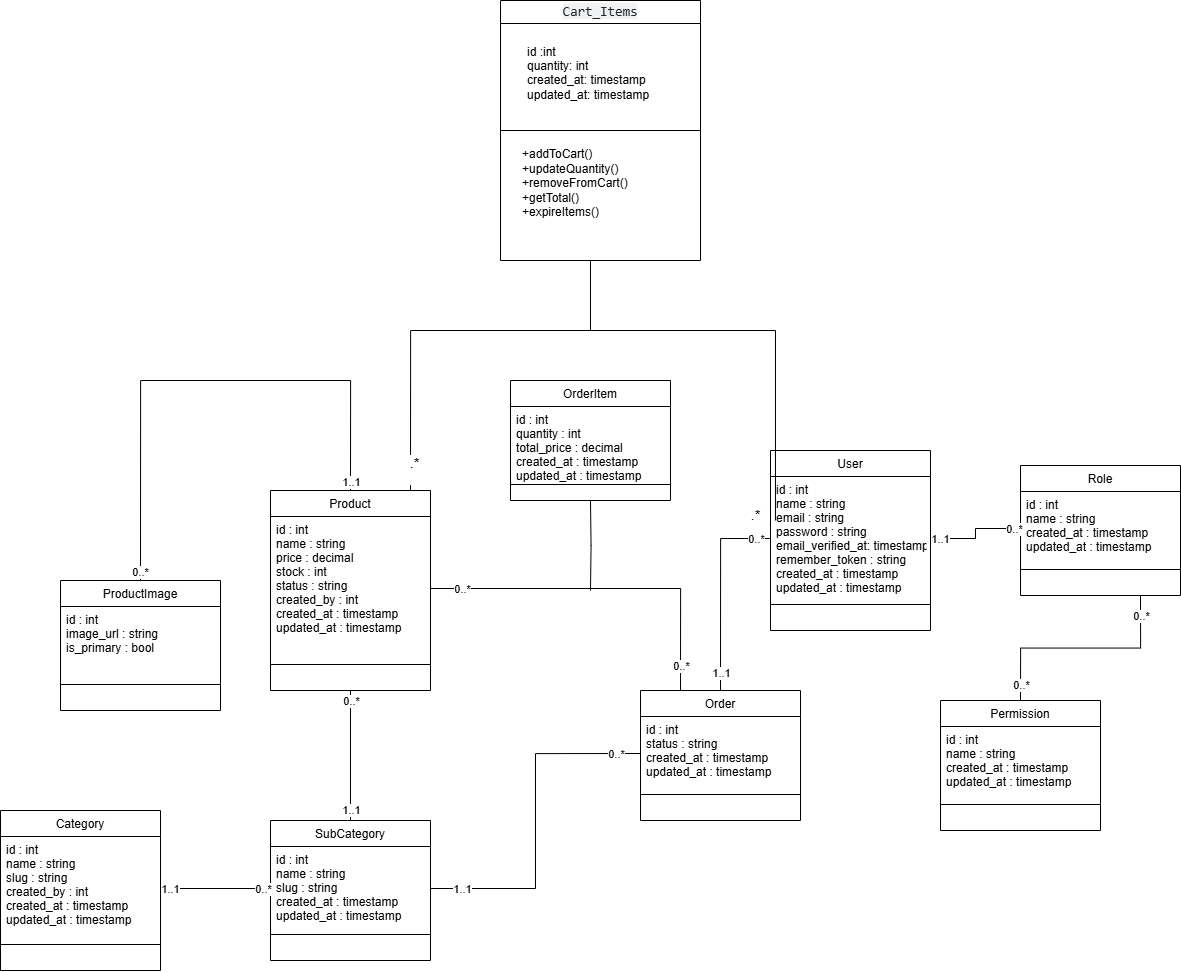

The diagram above was exported from draw.io. Its source (the exported page's mxGraphModel, read from the mxfile embedded in the PNG):
<mxGraphModel dx="3717" dy="2222" grid="1" gridSize="10" guides="1" tooltips="1" connect="1" arrows="1" fold="1" page="1" pageScale="1" pageWidth="850" pageHeight="1100" math="0" shadow="0" extFonts="Permanent Marker^https://fonts.googleapis.com/css?family=Permanent+Marker">
  <root>
    <mxCell id="0" />
    <mxCell id="1" parent="0" />
    <mxCell id="xQW4wpPQK0H-Veu8reeu-1" value=" User " style="swimlane;fontStyle=0;align=center;verticalAlign=top;childLayout=stackLayout;horizontal=1;startSize=26;horizontalStack=0;resizeParent=1;resizeLast=0;collapsible=1;marginBottom=0;rounded=0;shadow=0;strokeWidth=1;" parent="1" vertex="1">
      <mxGeometry x="480" y="130" width="160" height="180" as="geometry">
        <mxRectangle x="230" y="140" width="160" height="26" as="alternateBounds" />
      </mxGeometry>
    </mxCell>
    <mxCell id="xQW4wpPQK0H-Veu8reeu-2" value="id : int         &#10;name : string    &#10;email : string   &#10;password : string&#10;email_verified_at: timestamp&#10;remember_token : string&#10;created_at : timestamp &#10;updated_at : timestamp&#10;" style="text;align=left;verticalAlign=top;spacingLeft=4;spacingRight=4;overflow=hidden;rotatable=0;points=[[0,0.5],[1,0.5]];portConstraint=eastwest;" parent="xQW4wpPQK0H-Veu8reeu-1" vertex="1">
      <mxGeometry y="26" width="160" height="124" as="geometry" />
    </mxCell>
    <mxCell id="xQW4wpPQK0H-Veu8reeu-3" value="" style="line;html=1;strokeWidth=1;align=left;verticalAlign=middle;spacingTop=-1;spacingLeft=3;spacingRight=3;rotatable=0;labelPosition=right;points=[];portConstraint=eastwest;" parent="xQW4wpPQK0H-Veu8reeu-1" vertex="1">
      <mxGeometry y="150" width="160" height="8" as="geometry" />
    </mxCell>
    <mxCell id="xQW4wpPQK0H-Veu8reeu-4" value="Role" style="swimlane;fontStyle=0;align=center;verticalAlign=top;childLayout=stackLayout;horizontal=1;startSize=26;horizontalStack=0;resizeParent=1;resizeLast=0;collapsible=1;marginBottom=0;rounded=0;shadow=0;strokeWidth=1;" parent="1" vertex="1">
      <mxGeometry x="730" y="145" width="160" height="130" as="geometry">
        <mxRectangle x="230" y="140" width="160" height="26" as="alternateBounds" />
      </mxGeometry>
    </mxCell>
    <mxCell id="xQW4wpPQK0H-Veu8reeu-5" value="id : int        &#10;name : string   &#10;created_at : timestamp&#10;updated_at : timestamp" style="text;align=left;verticalAlign=top;spacingLeft=4;spacingRight=4;overflow=hidden;rotatable=0;points=[[0,0.5],[1,0.5]];portConstraint=eastwest;" parent="xQW4wpPQK0H-Veu8reeu-4" vertex="1">
      <mxGeometry y="26" width="160" height="74" as="geometry" />
    </mxCell>
    <mxCell id="xQW4wpPQK0H-Veu8reeu-6" value="" style="line;html=1;strokeWidth=1;align=left;verticalAlign=middle;spacingTop=-1;spacingLeft=3;spacingRight=3;rotatable=0;labelPosition=right;points=[];portConstraint=eastwest;" parent="xQW4wpPQK0H-Veu8reeu-4" vertex="1">
      <mxGeometry y="100" width="160" height="8" as="geometry" />
    </mxCell>
    <mxCell id="xQW4wpPQK0H-Veu8reeu-7" value="Permission" style="swimlane;fontStyle=0;align=center;verticalAlign=top;childLayout=stackLayout;horizontal=1;startSize=26;horizontalStack=0;resizeParent=1;resizeLast=0;collapsible=1;marginBottom=0;rounded=0;shadow=0;strokeWidth=1;" parent="1" vertex="1">
      <mxGeometry x="650" y="380" width="160" height="130" as="geometry">
        <mxRectangle x="230" y="140" width="160" height="26" as="alternateBounds" />
      </mxGeometry>
    </mxCell>
    <mxCell id="xQW4wpPQK0H-Veu8reeu-8" value="id : int         &#10;name : string    &#10;created_at : timestamp &#10;updated_at : timestamp " style="text;align=left;verticalAlign=top;spacingLeft=4;spacingRight=4;overflow=hidden;rotatable=0;points=[[0,0.5],[1,0.5]];portConstraint=eastwest;" parent="xQW4wpPQK0H-Veu8reeu-7" vertex="1">
      <mxGeometry y="26" width="160" height="74" as="geometry" />
    </mxCell>
    <mxCell id="xQW4wpPQK0H-Veu8reeu-9" value="" style="line;html=1;strokeWidth=1;align=left;verticalAlign=middle;spacingTop=-1;spacingLeft=3;spacingRight=3;rotatable=0;labelPosition=right;points=[];portConstraint=eastwest;" parent="xQW4wpPQK0H-Veu8reeu-7" vertex="1">
      <mxGeometry y="100" width="160" height="8" as="geometry" />
    </mxCell>
    <mxCell id="xQW4wpPQK0H-Veu8reeu-10" value="Category" style="swimlane;fontStyle=0;align=center;verticalAlign=top;childLayout=stackLayout;horizontal=1;startSize=26;horizontalStack=0;resizeParent=1;resizeLast=0;collapsible=1;marginBottom=0;rounded=0;shadow=0;strokeWidth=1;" parent="1" vertex="1">
      <mxGeometry x="-290" y="490" width="160" height="160" as="geometry">
        <mxRectangle x="230" y="140" width="160" height="26" as="alternateBounds" />
      </mxGeometry>
    </mxCell>
    <mxCell id="xQW4wpPQK0H-Veu8reeu-11" value="id : int        &#10;name : string   &#10;slug : string    &#10;created_by : int&#10;created_at : timestamp &#10;updated_at : timestamp " style="text;align=left;verticalAlign=top;spacingLeft=4;spacingRight=4;overflow=hidden;rotatable=0;points=[[0,0.5],[1,0.5]];portConstraint=eastwest;" parent="xQW4wpPQK0H-Veu8reeu-10" vertex="1">
      <mxGeometry y="26" width="160" height="104" as="geometry" />
    </mxCell>
    <mxCell id="xQW4wpPQK0H-Veu8reeu-12" value="" style="line;html=1;strokeWidth=1;align=left;verticalAlign=middle;spacingTop=-1;spacingLeft=3;spacingRight=3;rotatable=0;labelPosition=right;points=[];portConstraint=eastwest;" parent="xQW4wpPQK0H-Veu8reeu-10" vertex="1">
      <mxGeometry y="130" width="160" height="8" as="geometry" />
    </mxCell>
    <mxCell id="xQW4wpPQK0H-Veu8reeu-13" value="Product" style="swimlane;fontStyle=0;align=center;verticalAlign=top;childLayout=stackLayout;horizontal=1;startSize=26;horizontalStack=0;resizeParent=1;resizeLast=0;collapsible=1;marginBottom=0;rounded=0;shadow=0;strokeWidth=1;" parent="1" vertex="1">
      <mxGeometry x="-20" y="170" width="160" height="200" as="geometry">
        <mxRectangle x="230" y="140" width="160" height="26" as="alternateBounds" />
      </mxGeometry>
    </mxCell>
    <mxCell id="xQW4wpPQK0H-Veu8reeu-14" value="id : int         &#10;name : string    &#10;price : decimal  &#10;stock : int      &#10;status : string&#10;created_by : int &#10;created_at : timestamp &#10;updated_at : timestamp " style="text;align=left;verticalAlign=top;spacingLeft=4;spacingRight=4;overflow=hidden;rotatable=0;points=[[0,0.5],[1,0.5]];portConstraint=eastwest;" parent="xQW4wpPQK0H-Veu8reeu-13" vertex="1">
      <mxGeometry y="26" width="160" height="144" as="geometry" />
    </mxCell>
    <mxCell id="xQW4wpPQK0H-Veu8reeu-15" value="" style="line;html=1;strokeWidth=1;align=left;verticalAlign=middle;spacingTop=-1;spacingLeft=3;spacingRight=3;rotatable=0;labelPosition=right;points=[];portConstraint=eastwest;" parent="xQW4wpPQK0H-Veu8reeu-13" vertex="1">
      <mxGeometry y="170" width="160" height="8" as="geometry" />
    </mxCell>
    <mxCell id="xQW4wpPQK0H-Veu8reeu-16" value="ProductImage" style="swimlane;fontStyle=0;align=center;verticalAlign=top;childLayout=stackLayout;horizontal=1;startSize=26;horizontalStack=0;resizeParent=1;resizeLast=0;collapsible=1;marginBottom=0;rounded=0;shadow=0;strokeWidth=1;" parent="1" vertex="1">
      <mxGeometry x="-230" y="260" width="160" height="130" as="geometry">
        <mxRectangle x="230" y="140" width="160" height="26" as="alternateBounds" />
      </mxGeometry>
    </mxCell>
    <mxCell id="xQW4wpPQK0H-Veu8reeu-17" value="id : int&#10;image_url : string&#10;is_primary : bool" style="text;align=left;verticalAlign=top;spacingLeft=4;spacingRight=4;overflow=hidden;rotatable=0;points=[[0,0.5],[1,0.5]];portConstraint=eastwest;" parent="xQW4wpPQK0H-Veu8reeu-16" vertex="1">
      <mxGeometry y="26" width="160" height="74" as="geometry" />
    </mxCell>
    <mxCell id="xQW4wpPQK0H-Veu8reeu-18" value="" style="line;html=1;strokeWidth=1;align=left;verticalAlign=middle;spacingTop=-1;spacingLeft=3;spacingRight=3;rotatable=0;labelPosition=right;points=[];portConstraint=eastwest;" parent="xQW4wpPQK0H-Veu8reeu-16" vertex="1">
      <mxGeometry y="100" width="160" height="8" as="geometry" />
    </mxCell>
    <mxCell id="xQW4wpPQK0H-Veu8reeu-19" value="Order" style="swimlane;fontStyle=0;align=center;verticalAlign=top;childLayout=stackLayout;horizontal=1;startSize=26;horizontalStack=0;resizeParent=1;resizeLast=0;collapsible=1;marginBottom=0;rounded=0;shadow=0;strokeWidth=1;" parent="1" vertex="1">
      <mxGeometry x="350" y="370" width="160" height="130" as="geometry">
        <mxRectangle x="230" y="140" width="160" height="26" as="alternateBounds" />
      </mxGeometry>
    </mxCell>
    <mxCell id="xQW4wpPQK0H-Veu8reeu-20" value="id : int        &#10;status : string&#10;created_at : timestamp&#10;updated_at : timestamp" style="text;align=left;verticalAlign=top;spacingLeft=4;spacingRight=4;overflow=hidden;rotatable=0;points=[[0,0.5],[1,0.5]];portConstraint=eastwest;" parent="xQW4wpPQK0H-Veu8reeu-19" vertex="1">
      <mxGeometry y="26" width="160" height="74" as="geometry" />
    </mxCell>
    <mxCell id="xQW4wpPQK0H-Veu8reeu-21" value="" style="line;html=1;strokeWidth=1;align=left;verticalAlign=middle;spacingTop=-1;spacingLeft=3;spacingRight=3;rotatable=0;labelPosition=right;points=[];portConstraint=eastwest;" parent="xQW4wpPQK0H-Veu8reeu-19" vertex="1">
      <mxGeometry y="100" width="160" height="8" as="geometry" />
    </mxCell>
    <mxCell id="xQW4wpPQK0H-Veu8reeu-22" value="" style="endArrow=none;html=1;rounded=0;exitX=0.5;exitY=0;exitDx=0;exitDy=0;entryX=0.5;entryY=0;entryDx=0;entryDy=0;edgeStyle=orthogonalEdgeStyle;" parent="1" source="xQW4wpPQK0H-Veu8reeu-16" target="xQW4wpPQK0H-Veu8reeu-13" edge="1">
      <mxGeometry width="50" height="50" relative="1" as="geometry">
        <mxPoint x="50" y="360" as="sourcePoint" />
        <mxPoint x="100" y="310" as="targetPoint" />
        <Array as="points">
          <mxPoint x="-150" y="60" />
          <mxPoint x="60" y="60" />
        </Array>
      </mxGeometry>
    </mxCell>
    <mxCell id="xQW4wpPQK0H-Veu8reeu-23" value="1..1" style="edgeLabel;html=1;align=center;verticalAlign=middle;resizable=0;points=[];" parent="xQW4wpPQK0H-Veu8reeu-22" vertex="1" connectable="0">
      <mxGeometry x="0.9647" relative="1" as="geometry">
        <mxPoint as="offset" />
      </mxGeometry>
    </mxCell>
    <mxCell id="xQW4wpPQK0H-Veu8reeu-24" value="0..*" style="edgeLabel;html=1;align=center;verticalAlign=middle;resizable=0;points=[];" parent="xQW4wpPQK0H-Veu8reeu-22" vertex="1" connectable="0">
      <mxGeometry x="-0.9636" y="1" relative="1" as="geometry">
        <mxPoint as="offset" />
      </mxGeometry>
    </mxCell>
    <mxCell id="xQW4wpPQK0H-Veu8reeu-25" value="SubCategory" style="swimlane;fontStyle=0;align=center;verticalAlign=top;childLayout=stackLayout;horizontal=1;startSize=26;horizontalStack=0;resizeParent=1;resizeLast=0;collapsible=1;marginBottom=0;rounded=0;shadow=0;strokeWidth=1;" parent="1" vertex="1">
      <mxGeometry x="-20" y="500" width="160" height="140" as="geometry">
        <mxRectangle x="230" y="140" width="160" height="26" as="alternateBounds" />
      </mxGeometry>
    </mxCell>
    <mxCell id="xQW4wpPQK0H-Veu8reeu-26" value="id : int         &#10;name : string    &#10;slug : string &#10;created_at : timestamp &#10;updated_at : timestamp " style="text;align=left;verticalAlign=top;spacingLeft=4;spacingRight=4;overflow=hidden;rotatable=0;points=[[0,0.5],[1,0.5]];portConstraint=eastwest;" parent="xQW4wpPQK0H-Veu8reeu-25" vertex="1">
      <mxGeometry y="26" width="160" height="84" as="geometry" />
    </mxCell>
    <mxCell id="xQW4wpPQK0H-Veu8reeu-27" value="" style="line;html=1;strokeWidth=1;align=left;verticalAlign=middle;spacingTop=-1;spacingLeft=3;spacingRight=3;rotatable=0;labelPosition=right;points=[];portConstraint=eastwest;" parent="xQW4wpPQK0H-Veu8reeu-25" vertex="1">
      <mxGeometry y="110" width="160" height="8" as="geometry" />
    </mxCell>
    <mxCell id="xQW4wpPQK0H-Veu8reeu-28" value="" style="endArrow=none;html=1;rounded=0;entryX=0.5;entryY=1;entryDx=0;entryDy=0;edgeStyle=orthogonalEdgeStyle;exitX=0.5;exitY=0;exitDx=0;exitDy=0;" parent="1" source="xQW4wpPQK0H-Veu8reeu-25" target="xQW4wpPQK0H-Veu8reeu-13" edge="1">
      <mxGeometry width="50" height="50" relative="1" as="geometry">
        <mxPoint x="60" y="480" as="sourcePoint" />
        <mxPoint x="70" y="180" as="targetPoint" />
      </mxGeometry>
    </mxCell>
    <mxCell id="xQW4wpPQK0H-Veu8reeu-29" value="0..*" style="edgeLabel;html=1;align=center;verticalAlign=middle;resizable=0;points=[];" parent="xQW4wpPQK0H-Veu8reeu-28" vertex="1" connectable="0">
      <mxGeometry x="0.8516" relative="1" as="geometry">
        <mxPoint as="offset" />
      </mxGeometry>
    </mxCell>
    <mxCell id="xQW4wpPQK0H-Veu8reeu-30" value="1..1" style="edgeLabel;html=1;align=center;verticalAlign=middle;resizable=0;points=[];" parent="xQW4wpPQK0H-Veu8reeu-28" vertex="1" connectable="0">
      <mxGeometry x="-0.8235" relative="1" as="geometry">
        <mxPoint as="offset" />
      </mxGeometry>
    </mxCell>
    <mxCell id="xQW4wpPQK0H-Veu8reeu-31" value="" style="endArrow=none;html=1;rounded=0;entryX=0;entryY=0.5;entryDx=0;entryDy=0;edgeStyle=orthogonalEdgeStyle;exitX=1;exitY=0.5;exitDx=0;exitDy=0;" parent="1" source="xQW4wpPQK0H-Veu8reeu-11" target="xQW4wpPQK0H-Veu8reeu-26" edge="1">
      <mxGeometry width="50" height="50" relative="1" as="geometry">
        <mxPoint x="70" y="510" as="sourcePoint" />
        <mxPoint x="70" y="380" as="targetPoint" />
      </mxGeometry>
    </mxCell>
    <mxCell id="xQW4wpPQK0H-Veu8reeu-32" value="0..*" style="edgeLabel;html=1;align=center;verticalAlign=middle;resizable=0;points=[];" parent="xQW4wpPQK0H-Veu8reeu-31" vertex="1" connectable="0">
      <mxGeometry x="0.8516" relative="1" as="geometry">
        <mxPoint as="offset" />
      </mxGeometry>
    </mxCell>
    <mxCell id="xQW4wpPQK0H-Veu8reeu-33" value="1..1" style="edgeLabel;html=1;align=center;verticalAlign=middle;resizable=0;points=[];" parent="xQW4wpPQK0H-Veu8reeu-31" vertex="1" connectable="0">
      <mxGeometry x="-0.8235" relative="1" as="geometry">
        <mxPoint as="offset" />
      </mxGeometry>
    </mxCell>
    <mxCell id="xQW4wpPQK0H-Veu8reeu-34" value="" style="endArrow=none;html=1;rounded=0;entryX=0;entryY=0.5;entryDx=0;entryDy=0;edgeStyle=orthogonalEdgeStyle;exitX=0.5;exitY=0;exitDx=0;exitDy=0;" parent="1" source="xQW4wpPQK0H-Veu8reeu-19" target="xQW4wpPQK0H-Veu8reeu-2" edge="1">
      <mxGeometry width="50" height="50" relative="1" as="geometry">
        <mxPoint x="70" y="510" as="sourcePoint" />
        <mxPoint x="70" y="380" as="targetPoint" />
      </mxGeometry>
    </mxCell>
    <mxCell id="xQW4wpPQK0H-Veu8reeu-35" value="0..*" style="edgeLabel;html=1;align=center;verticalAlign=middle;resizable=0;points=[];" parent="xQW4wpPQK0H-Veu8reeu-34" vertex="1" connectable="0">
      <mxGeometry x="0.8516" relative="1" as="geometry">
        <mxPoint as="offset" />
      </mxGeometry>
    </mxCell>
    <mxCell id="xQW4wpPQK0H-Veu8reeu-36" value="1..1" style="edgeLabel;html=1;align=center;verticalAlign=middle;resizable=0;points=[];" parent="xQW4wpPQK0H-Veu8reeu-34" vertex="1" connectable="0">
      <mxGeometry x="-0.8235" relative="1" as="geometry">
        <mxPoint as="offset" />
      </mxGeometry>
    </mxCell>
    <mxCell id="xQW4wpPQK0H-Veu8reeu-37" value="" style="endArrow=none;html=1;rounded=0;entryX=0;entryY=0.5;entryDx=0;entryDy=0;edgeStyle=orthogonalEdgeStyle;exitX=1;exitY=0.5;exitDx=0;exitDy=0;" parent="1" source="xQW4wpPQK0H-Veu8reeu-26" target="xQW4wpPQK0H-Veu8reeu-20" edge="1">
      <mxGeometry width="50" height="50" relative="1" as="geometry">
        <mxPoint x="80" y="520" as="sourcePoint" />
        <mxPoint x="80" y="390" as="targetPoint" />
      </mxGeometry>
    </mxCell>
    <mxCell id="xQW4wpPQK0H-Veu8reeu-38" value="0..*" style="edgeLabel;html=1;align=center;verticalAlign=middle;resizable=0;points=[];" parent="xQW4wpPQK0H-Veu8reeu-37" vertex="1" connectable="0">
      <mxGeometry x="0.8516" relative="1" as="geometry">
        <mxPoint as="offset" />
      </mxGeometry>
    </mxCell>
    <mxCell id="xQW4wpPQK0H-Veu8reeu-39" value="1..1" style="edgeLabel;html=1;align=center;verticalAlign=middle;resizable=0;points=[];" parent="xQW4wpPQK0H-Veu8reeu-37" vertex="1" connectable="0">
      <mxGeometry x="-0.8235" relative="1" as="geometry">
        <mxPoint as="offset" />
      </mxGeometry>
    </mxCell>
    <mxCell id="xQW4wpPQK0H-Veu8reeu-40" value="" style="endArrow=none;html=1;rounded=0;entryX=0.5;entryY=0;entryDx=0;entryDy=0;edgeStyle=orthogonalEdgeStyle;exitX=0.75;exitY=1;exitDx=0;exitDy=0;" parent="1" source="xQW4wpPQK0H-Veu8reeu-4" target="xQW4wpPQK0H-Veu8reeu-7" edge="1">
      <mxGeometry width="50" height="50" relative="1" as="geometry">
        <mxPoint x="90" y="530" as="sourcePoint" />
        <mxPoint x="90" y="400" as="targetPoint" />
      </mxGeometry>
    </mxCell>
    <mxCell id="xQW4wpPQK0H-Veu8reeu-41" value="0..*" style="edgeLabel;html=1;align=center;verticalAlign=middle;resizable=0;points=[];" parent="xQW4wpPQK0H-Veu8reeu-40" vertex="1" connectable="0">
      <mxGeometry x="0.8516" relative="1" as="geometry">
        <mxPoint as="offset" />
      </mxGeometry>
    </mxCell>
    <mxCell id="xQW4wpPQK0H-Veu8reeu-42" value="0..*" style="edgeLabel;html=1;align=center;verticalAlign=middle;resizable=0;points=[];" parent="xQW4wpPQK0H-Veu8reeu-40" vertex="1" connectable="0">
      <mxGeometry x="-0.8235" relative="1" as="geometry">
        <mxPoint as="offset" />
      </mxGeometry>
    </mxCell>
    <mxCell id="xQW4wpPQK0H-Veu8reeu-43" value="" style="endArrow=none;html=1;rounded=0;entryX=0;entryY=0.5;entryDx=0;entryDy=0;edgeStyle=orthogonalEdgeStyle;exitX=1;exitY=0.5;exitDx=0;exitDy=0;" parent="1" source="xQW4wpPQK0H-Veu8reeu-2" target="xQW4wpPQK0H-Veu8reeu-5" edge="1">
      <mxGeometry width="50" height="50" relative="1" as="geometry">
        <mxPoint x="860" y="285" as="sourcePoint" />
        <mxPoint x="740" y="390" as="targetPoint" />
      </mxGeometry>
    </mxCell>
    <mxCell id="xQW4wpPQK0H-Veu8reeu-44" value="0..*" style="edgeLabel;html=1;align=center;verticalAlign=middle;resizable=0;points=[];" parent="xQW4wpPQK0H-Veu8reeu-43" vertex="1" connectable="0">
      <mxGeometry x="0.8516" relative="1" as="geometry">
        <mxPoint as="offset" />
      </mxGeometry>
    </mxCell>
    <mxCell id="xQW4wpPQK0H-Veu8reeu-45" value="1..1" style="edgeLabel;html=1;align=center;verticalAlign=middle;resizable=0;points=[];" parent="xQW4wpPQK0H-Veu8reeu-43" vertex="1" connectable="0">
      <mxGeometry x="-0.8235" relative="1" as="geometry">
        <mxPoint as="offset" />
      </mxGeometry>
    </mxCell>
    <mxCell id="xQW4wpPQK0H-Veu8reeu-46" value="" style="endArrow=none;html=1;rounded=0;entryX=0.25;entryY=0;entryDx=0;entryDy=0;exitX=1;exitY=0.5;exitDx=0;exitDy=0;edgeStyle=orthogonalEdgeStyle;" parent="1" source="xQW4wpPQK0H-Veu8reeu-14" target="xQW4wpPQK0H-Veu8reeu-19" edge="1">
      <mxGeometry width="50" height="50" relative="1" as="geometry">
        <mxPoint x="330" y="350" as="sourcePoint" />
        <mxPoint x="490" y="228" as="targetPoint" />
      </mxGeometry>
    </mxCell>
    <mxCell id="xQW4wpPQK0H-Veu8reeu-47" value="0..*" style="edgeLabel;html=1;align=center;verticalAlign=middle;resizable=0;points=[];" parent="xQW4wpPQK0H-Veu8reeu-46" vertex="1" connectable="0">
      <mxGeometry x="0.8516" relative="1" as="geometry">
        <mxPoint as="offset" />
      </mxGeometry>
    </mxCell>
    <mxCell id="xQW4wpPQK0H-Veu8reeu-48" value="0..*" style="edgeLabel;html=1;align=center;verticalAlign=middle;resizable=0;points=[];" parent="xQW4wpPQK0H-Veu8reeu-46" vertex="1" connectable="0">
      <mxGeometry x="-0.8235" relative="1" as="geometry">
        <mxPoint as="offset" />
      </mxGeometry>
    </mxCell>
    <mxCell id="xQW4wpPQK0H-Veu8reeu-49" value="OrderItem" style="swimlane;fontStyle=0;align=center;verticalAlign=top;childLayout=stackLayout;horizontal=1;startSize=26;horizontalStack=0;resizeParent=1;resizeLast=0;collapsible=1;marginBottom=0;rounded=0;shadow=0;strokeWidth=1;" parent="1" vertex="1">
      <mxGeometry x="220" y="60" width="160" height="120" as="geometry">
        <mxRectangle x="230" y="140" width="160" height="26" as="alternateBounds" />
      </mxGeometry>
    </mxCell>
    <mxCell id="xQW4wpPQK0H-Veu8reeu-50" value="id : int        &#10;quantity : int &#10;total_price : decimal&#10;created_at : timestamp&#10;updated_at : timestamp" style="text;align=left;verticalAlign=top;spacingLeft=4;spacingRight=4;overflow=hidden;rotatable=0;points=[[0,0.5],[1,0.5]];portConstraint=eastwest;" parent="xQW4wpPQK0H-Veu8reeu-49" vertex="1">
      <mxGeometry y="26" width="160" height="74" as="geometry" />
    </mxCell>
    <mxCell id="xQW4wpPQK0H-Veu8reeu-51" value="" style="line;html=1;strokeWidth=1;align=left;verticalAlign=middle;spacingTop=-1;spacingLeft=3;spacingRight=3;rotatable=0;labelPosition=right;points=[];portConstraint=eastwest;" parent="xQW4wpPQK0H-Veu8reeu-49" vertex="1">
      <mxGeometry y="100" width="160" height="8" as="geometry" />
    </mxCell>
    <mxCell id="xQW4wpPQK0H-Veu8reeu-52" value="" style="endArrow=none;html=1;rounded=0;entryX=0.5;entryY=1;entryDx=0;entryDy=0;edgeStyle=orthogonalEdgeStyle;" parent="1" target="xQW4wpPQK0H-Veu8reeu-49" edge="1">
      <mxGeometry width="50" height="50" relative="1" as="geometry">
        <mxPoint x="300" y="270" as="sourcePoint" />
        <mxPoint x="310" y="330" as="targetPoint" />
      </mxGeometry>
    </mxCell>
    <mxCell id="KnN5WgFUlE0JsZMKBfr5-6" value="&lt;span style=&quot;color: rgb(31, 35, 40); font-family: ui-monospace, SFMono-Regular, &amp;quot;SF Mono&amp;quot;, Menlo, Consolas, &amp;quot;Liberation Mono&amp;quot;, monospace; font-size: 13.6px; font-weight: 400; text-align: start; white-space-collapse: break-spaces; background-color: rgba(129, 139, 152, 0.12);&quot;&gt;Cart_Items&lt;/span&gt;" style="swimlane;whiteSpace=wrap;html=1;startSize=23;" vertex="1" parent="1">
      <mxGeometry x="210" y="-320" width="200" height="260" as="geometry" />
    </mxCell>
    <mxCell id="KnN5WgFUlE0JsZMKBfr5-9" value="id :int&lt;div&gt;quantity: int&lt;br&gt;created_at: timestamp&amp;nbsp;&lt;br&gt;updated_at: timestamp&amp;nbsp;&lt;/div&gt;&lt;div&gt;&lt;br&gt;&lt;/div&gt;" style="text;html=1;align=left;verticalAlign=middle;resizable=0;points=[];autosize=1;strokeColor=none;fillColor=none;" vertex="1" parent="KnN5WgFUlE0JsZMKBfr5-6">
      <mxGeometry x="25" y="35" width="150" height="90" as="geometry" />
    </mxCell>
    <mxCell id="KnN5WgFUlE0JsZMKBfr5-15" value="" style="endArrow=none;html=1;rounded=0;" edge="1" parent="KnN5WgFUlE0JsZMKBfr5-6">
      <mxGeometry width="50" height="50" relative="1" as="geometry">
        <mxPoint y="130" as="sourcePoint" />
        <mxPoint x="200" y="130" as="targetPoint" />
      </mxGeometry>
    </mxCell>
    <mxCell id="KnN5WgFUlE0JsZMKBfr5-16" value="+addToCart()&lt;br&gt;+updateQuantity()&lt;div&gt;+removeFromCart()&lt;/div&gt;&lt;div&gt;+getTotal()&amp;nbsp;&lt;/div&gt;&lt;div&gt;+expireItems()&lt;/div&gt;&lt;div&gt;&lt;br&gt;&lt;/div&gt;" style="text;html=1;align=left;verticalAlign=middle;resizable=0;points=[];autosize=1;strokeColor=none;fillColor=none;" vertex="1" parent="KnN5WgFUlE0JsZMKBfr5-6">
      <mxGeometry x="20" y="140" width="130" height="100" as="geometry" />
    </mxCell>
    <mxCell id="KnN5WgFUlE0JsZMKBfr5-20" value="" style="endArrow=none;html=1;rounded=0;edgeStyle=orthogonalEdgeStyle;entryX=0.031;entryY=0.355;entryDx=0;entryDy=0;entryPerimeter=0;" edge="1" parent="1" target="xQW4wpPQK0H-Veu8reeu-2">
      <mxGeometry relative="1" as="geometry">
        <mxPoint x="120" y="170" as="sourcePoint" />
        <mxPoint x="460" y="200" as="targetPoint" />
        <Array as="points">
          <mxPoint x="120" y="10" />
          <mxPoint x="485" y="10" />
        </Array>
      </mxGeometry>
    </mxCell>
    <mxCell id="KnN5WgFUlE0JsZMKBfr5-22" value="&lt;font style=&quot;font-size: 14px;&quot;&gt;.*&lt;/font&gt;&lt;div&gt;&lt;br&gt;&lt;/div&gt;" style="edgeLabel;html=1;align=center;verticalAlign=middle;resizable=0;points=[];" vertex="1" connectable="0" parent="KnN5WgFUlE0JsZMKBfr5-20">
      <mxGeometry x="-0.9376" y="-3" relative="1" as="geometry">
        <mxPoint as="offset" />
      </mxGeometry>
    </mxCell>
    <mxCell id="KnN5WgFUlE0JsZMKBfr5-23" value="&lt;font style=&quot;font-size: 14px;&quot;&gt;.*&lt;/font&gt;" style="text;html=1;align=center;verticalAlign=middle;resizable=0;points=[];autosize=1;strokeColor=none;fillColor=none;" vertex="1" parent="1">
      <mxGeometry x="450" y="180" width="30" height="30" as="geometry" />
    </mxCell>
    <mxCell id="KnN5WgFUlE0JsZMKBfr5-27" value="" style="endArrow=none;html=1;rounded=0;" edge="1" parent="1">
      <mxGeometry relative="1" as="geometry">
        <mxPoint x="300" y="10" as="sourcePoint" />
        <mxPoint x="300" y="-60" as="targetPoint" />
      </mxGeometry>
    </mxCell>
  </root>
</mxGraphModel>